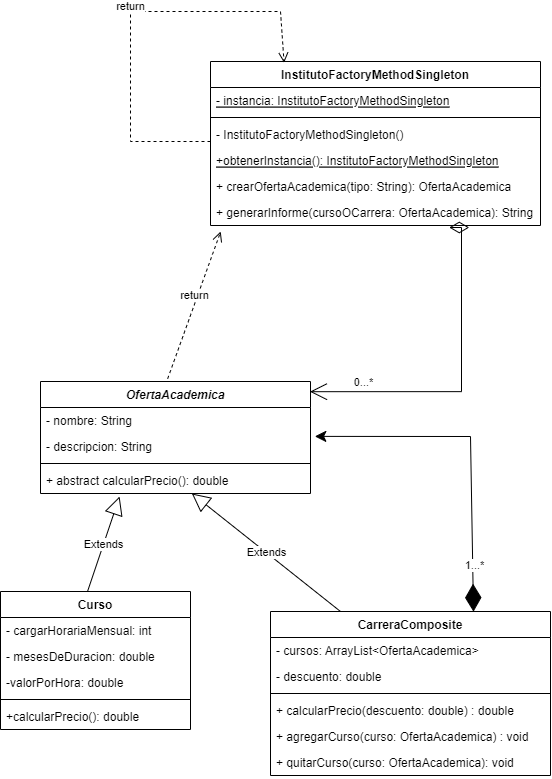

The diagram above was exported from draw.io. Its source (the exported page's mxGraphModel, read from the mxfile embedded in the PNG):
<mxGraphModel dx="956" dy="2203" grid="1" gridSize="10" guides="1" tooltips="1" connect="1" arrows="1" fold="1" page="1" pageScale="1" pageWidth="827" pageHeight="1169" math="0" shadow="0">
  <root>
    <mxCell id="0" />
    <mxCell id="1" parent="0" />
    <mxCell id="YnVt-3x6NKe7tAxVJoXK-1" value="OfertaAcademica" style="swimlane;fontStyle=3;align=center;verticalAlign=top;childLayout=stackLayout;horizontal=1;startSize=26;horizontalStack=0;resizeParent=1;resizeParentMax=0;resizeLast=0;collapsible=1;marginBottom=0;" vertex="1" parent="1">
      <mxGeometry x="50" y="70" width="270" height="112" as="geometry" />
    </mxCell>
    <mxCell id="YnVt-3x6NKe7tAxVJoXK-2" value="- nombre: String" style="text;strokeColor=none;fillColor=none;align=left;verticalAlign=top;spacingLeft=4;spacingRight=4;overflow=hidden;rotatable=0;points=[[0,0.5],[1,0.5]];portConstraint=eastwest;" vertex="1" parent="YnVt-3x6NKe7tAxVJoXK-1">
      <mxGeometry y="26" width="270" height="26" as="geometry" />
    </mxCell>
    <mxCell id="YnVt-3x6NKe7tAxVJoXK-13" value="- descripcion: String" style="text;strokeColor=none;fillColor=none;align=left;verticalAlign=top;spacingLeft=4;spacingRight=4;overflow=hidden;rotatable=0;points=[[0,0.5],[1,0.5]];portConstraint=eastwest;" vertex="1" parent="YnVt-3x6NKe7tAxVJoXK-1">
      <mxGeometry y="52" width="270" height="26" as="geometry" />
    </mxCell>
    <mxCell id="YnVt-3x6NKe7tAxVJoXK-3" value="" style="line;strokeWidth=1;fillColor=none;align=left;verticalAlign=middle;spacingTop=-1;spacingLeft=3;spacingRight=3;rotatable=0;labelPosition=right;points=[];portConstraint=eastwest;strokeColor=inherit;" vertex="1" parent="YnVt-3x6NKe7tAxVJoXK-1">
      <mxGeometry y="78" width="270" height="8" as="geometry" />
    </mxCell>
    <mxCell id="YnVt-3x6NKe7tAxVJoXK-4" value="+ abstract calcularPrecio(): double" style="text;strokeColor=none;fillColor=none;align=left;verticalAlign=top;spacingLeft=4;spacingRight=4;overflow=hidden;rotatable=0;points=[[0,0.5],[1,0.5]];portConstraint=eastwest;" vertex="1" parent="YnVt-3x6NKe7tAxVJoXK-1">
      <mxGeometry y="86" width="270" height="26" as="geometry" />
    </mxCell>
    <mxCell id="YnVt-3x6NKe7tAxVJoXK-5" value="Curso" style="swimlane;fontStyle=1;align=center;verticalAlign=top;childLayout=stackLayout;horizontal=1;startSize=26;horizontalStack=0;resizeParent=1;resizeParentMax=0;resizeLast=0;collapsible=1;marginBottom=0;" vertex="1" parent="1">
      <mxGeometry x="10" y="280" width="190" height="138" as="geometry" />
    </mxCell>
    <mxCell id="YnVt-3x6NKe7tAxVJoXK-6" value="- cargarHorariaMensual: int" style="text;strokeColor=none;fillColor=none;align=left;verticalAlign=top;spacingLeft=4;spacingRight=4;overflow=hidden;rotatable=0;points=[[0,0.5],[1,0.5]];portConstraint=eastwest;" vertex="1" parent="YnVt-3x6NKe7tAxVJoXK-5">
      <mxGeometry y="26" width="190" height="26" as="geometry" />
    </mxCell>
    <mxCell id="YnVt-3x6NKe7tAxVJoXK-24" value="- mesesDeDuracion: double" style="text;strokeColor=none;fillColor=none;align=left;verticalAlign=top;spacingLeft=4;spacingRight=4;overflow=hidden;rotatable=0;points=[[0,0.5],[1,0.5]];portConstraint=eastwest;" vertex="1" parent="YnVt-3x6NKe7tAxVJoXK-5">
      <mxGeometry y="52" width="190" height="26" as="geometry" />
    </mxCell>
    <mxCell id="YnVt-3x6NKe7tAxVJoXK-25" value="-valorPorHora: double" style="text;strokeColor=none;fillColor=none;align=left;verticalAlign=top;spacingLeft=4;spacingRight=4;overflow=hidden;rotatable=0;points=[[0,0.5],[1,0.5]];portConstraint=eastwest;" vertex="1" parent="YnVt-3x6NKe7tAxVJoXK-5">
      <mxGeometry y="78" width="190" height="26" as="geometry" />
    </mxCell>
    <mxCell id="YnVt-3x6NKe7tAxVJoXK-7" value="" style="line;strokeWidth=1;fillColor=none;align=left;verticalAlign=middle;spacingTop=-1;spacingLeft=3;spacingRight=3;rotatable=0;labelPosition=right;points=[];portConstraint=eastwest;strokeColor=inherit;" vertex="1" parent="YnVt-3x6NKe7tAxVJoXK-5">
      <mxGeometry y="104" width="190" height="8" as="geometry" />
    </mxCell>
    <mxCell id="YnVt-3x6NKe7tAxVJoXK-8" value="+calcularPrecio(): double" style="text;strokeColor=none;fillColor=none;align=left;verticalAlign=top;spacingLeft=4;spacingRight=4;overflow=hidden;rotatable=0;points=[[0,0.5],[1,0.5]];portConstraint=eastwest;" vertex="1" parent="YnVt-3x6NKe7tAxVJoXK-5">
      <mxGeometry y="112" width="190" height="26" as="geometry" />
    </mxCell>
    <mxCell id="YnVt-3x6NKe7tAxVJoXK-9" value="CarreraComposite" style="swimlane;fontStyle=1;align=center;verticalAlign=top;childLayout=stackLayout;horizontal=1;startSize=26;horizontalStack=0;resizeParent=1;resizeParentMax=0;resizeLast=0;collapsible=1;marginBottom=0;" vertex="1" parent="1">
      <mxGeometry x="280" y="300" width="280" height="164" as="geometry" />
    </mxCell>
    <mxCell id="YnVt-3x6NKe7tAxVJoXK-10" value="- cursos: ArrayList&lt;OfertaAcademica&gt;" style="text;strokeColor=none;fillColor=none;align=left;verticalAlign=top;spacingLeft=4;spacingRight=4;overflow=hidden;rotatable=0;points=[[0,0.5],[1,0.5]];portConstraint=eastwest;" vertex="1" parent="YnVt-3x6NKe7tAxVJoXK-9">
      <mxGeometry y="26" width="280" height="26" as="geometry" />
    </mxCell>
    <mxCell id="YnVt-3x6NKe7tAxVJoXK-51" value="- descuento: double" style="text;strokeColor=none;fillColor=none;align=left;verticalAlign=top;spacingLeft=4;spacingRight=4;overflow=hidden;rotatable=0;points=[[0,0.5],[1,0.5]];portConstraint=eastwest;" vertex="1" parent="YnVt-3x6NKe7tAxVJoXK-9">
      <mxGeometry y="52" width="280" height="26" as="geometry" />
    </mxCell>
    <mxCell id="YnVt-3x6NKe7tAxVJoXK-11" value="" style="line;strokeWidth=1;fillColor=none;align=left;verticalAlign=middle;spacingTop=-1;spacingLeft=3;spacingRight=3;rotatable=0;labelPosition=right;points=[];portConstraint=eastwest;strokeColor=inherit;" vertex="1" parent="YnVt-3x6NKe7tAxVJoXK-9">
      <mxGeometry y="78" width="280" height="8" as="geometry" />
    </mxCell>
    <mxCell id="YnVt-3x6NKe7tAxVJoXK-39" value="+ calcularPrecio(descuento: double) : double" style="text;strokeColor=none;fillColor=none;align=left;verticalAlign=top;spacingLeft=4;spacingRight=4;overflow=hidden;rotatable=0;points=[[0,0.5],[1,0.5]];portConstraint=eastwest;" vertex="1" parent="YnVt-3x6NKe7tAxVJoXK-9">
      <mxGeometry y="86" width="280" height="26" as="geometry" />
    </mxCell>
    <mxCell id="YnVt-3x6NKe7tAxVJoXK-12" value="+ agregarCurso(curso: OfertaAcademica) : void" style="text;strokeColor=none;fillColor=none;align=left;verticalAlign=top;spacingLeft=4;spacingRight=4;overflow=hidden;rotatable=0;points=[[0,0.5],[1,0.5]];portConstraint=eastwest;" vertex="1" parent="YnVt-3x6NKe7tAxVJoXK-9">
      <mxGeometry y="112" width="280" height="26" as="geometry" />
    </mxCell>
    <mxCell id="YnVt-3x6NKe7tAxVJoXK-36" value="+ quitarCurso(curso: OfertaAcademica): void" style="text;strokeColor=none;fillColor=none;align=left;verticalAlign=top;spacingLeft=4;spacingRight=4;overflow=hidden;rotatable=0;points=[[0,0.5],[1,0.5]];portConstraint=eastwest;" vertex="1" parent="YnVt-3x6NKe7tAxVJoXK-9">
      <mxGeometry y="138" width="280" height="26" as="geometry" />
    </mxCell>
    <mxCell id="YnVt-3x6NKe7tAxVJoXK-26" value="Extends" style="endArrow=block;endSize=16;endFill=0;html=1;rounded=0;exitX=0.25;exitY=0;exitDx=0;exitDy=0;" edge="1" parent="1" source="YnVt-3x6NKe7tAxVJoXK-9" target="YnVt-3x6NKe7tAxVJoXK-4">
      <mxGeometry width="160" relative="1" as="geometry">
        <mxPoint x="180" y="370" as="sourcePoint" />
        <mxPoint x="340" y="370" as="targetPoint" />
      </mxGeometry>
    </mxCell>
    <mxCell id="YnVt-3x6NKe7tAxVJoXK-27" value="Extends" style="endArrow=block;endSize=16;endFill=0;html=1;rounded=0;exitX=0.458;exitY=0;exitDx=0;exitDy=0;exitPerimeter=0;entryX=0.293;entryY=1.115;entryDx=0;entryDy=0;entryPerimeter=0;" edge="1" parent="1" source="YnVt-3x6NKe7tAxVJoXK-5" target="YnVt-3x6NKe7tAxVJoXK-4">
      <mxGeometry width="160" relative="1" as="geometry">
        <mxPoint x="180" y="370" as="sourcePoint" />
        <mxPoint x="340" y="370" as="targetPoint" />
      </mxGeometry>
    </mxCell>
    <mxCell id="YnVt-3x6NKe7tAxVJoXK-28" value="InstitutoFactoryMethodSingleton" style="swimlane;fontStyle=1;align=center;verticalAlign=top;childLayout=stackLayout;horizontal=1;startSize=26;horizontalStack=0;resizeParent=1;resizeParentMax=0;resizeLast=0;collapsible=1;marginBottom=0;" vertex="1" parent="1">
      <mxGeometry x="220" y="-250" width="330" height="164" as="geometry" />
    </mxCell>
    <mxCell id="YnVt-3x6NKe7tAxVJoXK-29" value="- instancia: InstitutoFactoryMethodSingleton" style="text;strokeColor=none;fillColor=none;align=left;verticalAlign=top;spacingLeft=4;spacingRight=4;overflow=hidden;rotatable=0;points=[[0,0.5],[1,0.5]];portConstraint=eastwest;fontStyle=4" vertex="1" parent="YnVt-3x6NKe7tAxVJoXK-28">
      <mxGeometry y="26" width="330" height="26" as="geometry" />
    </mxCell>
    <mxCell id="YnVt-3x6NKe7tAxVJoXK-30" value="" style="line;strokeWidth=1;fillColor=none;align=left;verticalAlign=middle;spacingTop=-1;spacingLeft=3;spacingRight=3;rotatable=0;labelPosition=right;points=[];portConstraint=eastwest;strokeColor=inherit;" vertex="1" parent="YnVt-3x6NKe7tAxVJoXK-28">
      <mxGeometry y="52" width="330" height="8" as="geometry" />
    </mxCell>
    <mxCell id="YnVt-3x6NKe7tAxVJoXK-31" value="- InstitutoFactoryMethodSingleton()" style="text;strokeColor=none;fillColor=none;align=left;verticalAlign=top;spacingLeft=4;spacingRight=4;overflow=hidden;rotatable=0;points=[[0,0.5],[1,0.5]];portConstraint=eastwest;" vertex="1" parent="YnVt-3x6NKe7tAxVJoXK-28">
      <mxGeometry y="60" width="330" height="26" as="geometry" />
    </mxCell>
    <mxCell id="YnVt-3x6NKe7tAxVJoXK-43" value="+obtenerInstancia(): InstitutoFactoryMethodSingleton" style="text;strokeColor=none;fillColor=none;align=left;verticalAlign=top;spacingLeft=4;spacingRight=4;overflow=hidden;rotatable=0;points=[[0,0.5],[1,0.5]];portConstraint=eastwest;fontStyle=4" vertex="1" parent="YnVt-3x6NKe7tAxVJoXK-28">
      <mxGeometry y="86" width="330" height="26" as="geometry" />
    </mxCell>
    <mxCell id="YnVt-3x6NKe7tAxVJoXK-44" value="+ crearOfertaAcademica(tipo: String): OfertaAcademica" style="text;strokeColor=none;fillColor=none;align=left;verticalAlign=top;spacingLeft=4;spacingRight=4;overflow=hidden;rotatable=0;points=[[0,0.5],[1,0.5]];portConstraint=eastwest;" vertex="1" parent="YnVt-3x6NKe7tAxVJoXK-28">
      <mxGeometry y="112" width="330" height="26" as="geometry" />
    </mxCell>
    <mxCell id="YnVt-3x6NKe7tAxVJoXK-45" value="return" style="html=1;verticalAlign=bottom;endArrow=open;dashed=1;endSize=8;rounded=0;exitX=0;exitY=1.077;exitDx=0;exitDy=0;exitPerimeter=0;entryX=0.223;entryY=0.008;entryDx=0;entryDy=0;entryPerimeter=0;" edge="1" parent="YnVt-3x6NKe7tAxVJoXK-28" target="YnVt-3x6NKe7tAxVJoXK-28">
      <mxGeometry relative="1" as="geometry">
        <mxPoint y="80.00199999999995" as="sourcePoint" />
        <mxPoint x="100" y="-50" as="targetPoint" />
        <Array as="points">
          <mxPoint x="-80" y="80" />
          <mxPoint x="-80" y="-50" />
          <mxPoint x="70" y="-50" />
        </Array>
      </mxGeometry>
    </mxCell>
    <mxCell id="YnVt-3x6NKe7tAxVJoXK-46" value="+ generarInforme(cursoOCarrera: OfertaAcademica): String" style="text;strokeColor=none;fillColor=none;align=left;verticalAlign=top;spacingLeft=4;spacingRight=4;overflow=hidden;rotatable=0;points=[[0,0.5],[1,0.5]];portConstraint=eastwest;" vertex="1" parent="YnVt-3x6NKe7tAxVJoXK-28">
      <mxGeometry y="138" width="330" height="26" as="geometry" />
    </mxCell>
    <mxCell id="YnVt-3x6NKe7tAxVJoXK-40" value="" style="endArrow=diamondThin;endFill=1;endSize=25;html=1;rounded=0;entryX=0.725;entryY=0.001;entryDx=0;entryDy=0;entryPerimeter=0;exitX=1.016;exitY=0.111;exitDx=0;exitDy=0;exitPerimeter=0;startArrow=classic;startFill=1;startSize=9;" edge="1" parent="1" source="YnVt-3x6NKe7tAxVJoXK-13" target="YnVt-3x6NKe7tAxVJoXK-9">
      <mxGeometry width="160" relative="1" as="geometry">
        <mxPoint x="480" y="120" as="sourcePoint" />
        <mxPoint x="350" y="200" as="targetPoint" />
        <Array as="points">
          <mxPoint x="480" y="125" />
        </Array>
      </mxGeometry>
    </mxCell>
    <mxCell id="YnVt-3x6NKe7tAxVJoXK-41" value="1...*" style="edgeLabel;html=1;align=center;verticalAlign=middle;resizable=0;points=[];" vertex="1" connectable="0" parent="YnVt-3x6NKe7tAxVJoXK-40">
      <mxGeometry x="0.7158" y="1" relative="1" as="geometry">
        <mxPoint as="offset" />
      </mxGeometry>
    </mxCell>
    <mxCell id="YnVt-3x6NKe7tAxVJoXK-47" value="return" style="html=1;verticalAlign=bottom;endArrow=open;dashed=1;endSize=8;rounded=0;entryX=0.031;entryY=1.231;entryDx=0;entryDy=0;entryPerimeter=0;exitX=0.471;exitY=-0.025;exitDx=0;exitDy=0;exitPerimeter=0;" edge="1" parent="1" source="YnVt-3x6NKe7tAxVJoXK-1" target="YnVt-3x6NKe7tAxVJoXK-46">
      <mxGeometry relative="1" as="geometry">
        <mxPoint x="310" y="80" as="sourcePoint" />
        <mxPoint x="230" y="80" as="targetPoint" />
      </mxGeometry>
    </mxCell>
    <mxCell id="YnVt-3x6NKe7tAxVJoXK-48" value="" style="endArrow=open;html=1;endSize=15;startArrow=diamondThin;startSize=17;startFill=0;edgeStyle=orthogonalEdgeStyle;align=left;verticalAlign=bottom;rounded=0;entryX=0.998;entryY=0.091;entryDx=0;entryDy=0;entryPerimeter=0;strokeWidth=1;exitX=0.784;exitY=1.077;exitDx=0;exitDy=0;exitPerimeter=0;" edge="1" parent="1" source="YnVt-3x6NKe7tAxVJoXK-46" target="YnVt-3x6NKe7tAxVJoXK-1">
      <mxGeometry x="-0.6154" y="29" relative="1" as="geometry">
        <mxPoint x="470" y="10" as="sourcePoint" />
        <mxPoint x="350" y="90" as="targetPoint" />
        <Array as="points">
          <mxPoint x="471" y="80" />
        </Array>
        <mxPoint as="offset" />
      </mxGeometry>
    </mxCell>
    <mxCell id="YnVt-3x6NKe7tAxVJoXK-49" value="0...*" style="edgeLabel;html=1;align=center;verticalAlign=middle;resizable=0;points=[];" vertex="1" connectable="0" parent="YnVt-3x6NKe7tAxVJoXK-48">
      <mxGeometry x="0.0664" y="1" relative="1" as="geometry">
        <mxPoint x="-98" y="-11" as="offset" />
      </mxGeometry>
    </mxCell>
  </root>
</mxGraphModel>